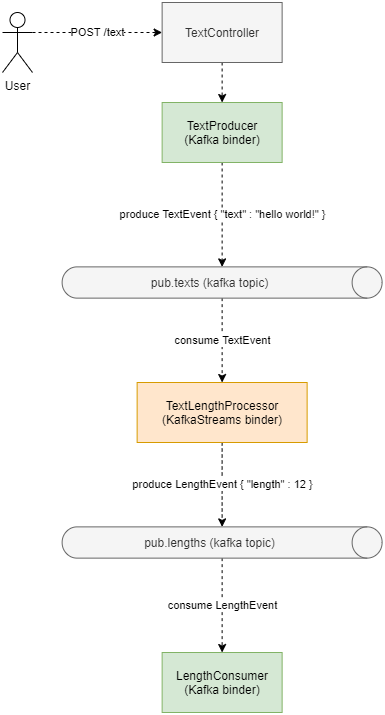

The diagram above was exported from draw.io. Its source (the exported page's mxGraphModel, read from the mxfile embedded in the PNG):
<mxGraphModel dx="1322" dy="1112" grid="1" gridSize="10" guides="1" tooltips="1" connect="1" arrows="1" fold="1" page="1" pageScale="1" pageWidth="827" pageHeight="1169" math="0" shadow="0">
  <root>
    <mxCell id="0" />
    <mxCell id="1" parent="0" />
    <mxCell id="316hjj1FS1Fez5HcG3F3-8" value="consume TextEvent" style="edgeStyle=orthogonalEdgeStyle;rounded=0;orthogonalLoop=1;jettySize=auto;html=1;exitX=1;exitY=0.5;exitDx=0;exitDy=0;exitPerimeter=0;entryX=0.5;entryY=0;entryDx=0;entryDy=0;dashed=1;" edge="1" parent="1" source="316hjj1FS1Fez5HcG3F3-1" target="316hjj1FS1Fez5HcG3F3-7">
      <mxGeometry relative="1" as="geometry" />
    </mxCell>
    <mxCell id="316hjj1FS1Fez5HcG3F3-1" value="pub.texts (kafka topic)" style="shape=cylinder3;whiteSpace=wrap;html=1;boundedLbl=1;backgroundOutline=1;size=15;rotation=90;horizontal=0;fillColor=#f5f5f5;strokeColor=#666666;fontColor=#333333;" vertex="1" parent="1">
      <mxGeometry x="414.01" y="190" width="31.25" height="320" as="geometry" />
    </mxCell>
    <mxCell id="316hjj1FS1Fez5HcG3F3-10" style="edgeStyle=orthogonalEdgeStyle;rounded=0;orthogonalLoop=1;jettySize=auto;html=1;exitX=0.5;exitY=1;exitDx=0;exitDy=0;entryX=0.5;entryY=0;entryDx=0;entryDy=0;dashed=1;" edge="1" parent="1" source="316hjj1FS1Fez5HcG3F3-3" target="316hjj1FS1Fez5HcG3F3-9">
      <mxGeometry relative="1" as="geometry" />
    </mxCell>
    <mxCell id="316hjj1FS1Fez5HcG3F3-3" value="TextController" style="rounded=0;whiteSpace=wrap;html=1;fillColor=#f5f5f5;strokeColor=#666666;fontColor=#333333;" vertex="1" parent="1">
      <mxGeometry x="369.63" y="70" width="120" height="60" as="geometry" />
    </mxCell>
    <mxCell id="316hjj1FS1Fez5HcG3F3-5" value="POST /text" style="edgeStyle=orthogonalEdgeStyle;rounded=0;orthogonalLoop=1;jettySize=auto;html=1;exitX=1;exitY=0.3333333333333333;exitDx=0;exitDy=0;exitPerimeter=0;entryX=0;entryY=0.5;entryDx=0;entryDy=0;dashed=1;" edge="1" parent="1" source="316hjj1FS1Fez5HcG3F3-4" target="316hjj1FS1Fez5HcG3F3-3">
      <mxGeometry relative="1" as="geometry" />
    </mxCell>
    <mxCell id="316hjj1FS1Fez5HcG3F3-4" value="User" style="shape=umlActor;verticalLabelPosition=bottom;verticalAlign=top;html=1;outlineConnect=0;" vertex="1" parent="1">
      <mxGeometry x="210" y="80" width="30" height="60" as="geometry" />
    </mxCell>
    <mxCell id="316hjj1FS1Fez5HcG3F3-13" value="produce LengthEvent { &quot;length&quot; : 12 }" style="edgeStyle=orthogonalEdgeStyle;rounded=0;orthogonalLoop=1;jettySize=auto;html=1;exitX=0.5;exitY=1;exitDx=0;exitDy=0;entryX=0;entryY=0.5;entryDx=0;entryDy=0;entryPerimeter=0;dashed=1;" edge="1" parent="1" source="316hjj1FS1Fez5HcG3F3-7" target="316hjj1FS1Fez5HcG3F3-12">
      <mxGeometry relative="1" as="geometry">
        <Array as="points">
          <mxPoint x="430" y="550" />
          <mxPoint x="430" y="550" />
        </Array>
      </mxGeometry>
    </mxCell>
    <mxCell id="316hjj1FS1Fez5HcG3F3-7" value="TextLengthProcessor&lt;br&gt;(KafkaStreams binder)" style="rounded=0;whiteSpace=wrap;html=1;fillColor=#ffe6cc;strokeColor=#d79b00;" vertex="1" parent="1">
      <mxGeometry x="344.63" y="450" width="170" height="60" as="geometry" />
    </mxCell>
    <mxCell id="316hjj1FS1Fez5HcG3F3-11" value="produce TextEvent { &quot;text&quot; : &quot;hello world!&quot; }" style="edgeStyle=orthogonalEdgeStyle;rounded=0;orthogonalLoop=1;jettySize=auto;html=1;exitX=0.5;exitY=1;exitDx=0;exitDy=0;entryX=0;entryY=0.5;entryDx=0;entryDy=0;entryPerimeter=0;dashed=1;" edge="1" parent="1" source="316hjj1FS1Fez5HcG3F3-9" target="316hjj1FS1Fez5HcG3F3-1">
      <mxGeometry relative="1" as="geometry" />
    </mxCell>
    <mxCell id="316hjj1FS1Fez5HcG3F3-9" value="TextProducer&lt;br&gt;(Kafka binder)" style="rounded=0;whiteSpace=wrap;html=1;fillColor=#d5e8d4;strokeColor=#82b366;" vertex="1" parent="1">
      <mxGeometry x="369.63" y="170" width="120" height="60" as="geometry" />
    </mxCell>
    <mxCell id="316hjj1FS1Fez5HcG3F3-15" value="consume LengthEvent" style="edgeStyle=orthogonalEdgeStyle;rounded=0;orthogonalLoop=1;jettySize=auto;html=1;exitX=1;exitY=0.5;exitDx=0;exitDy=0;exitPerimeter=0;entryX=0.5;entryY=0;entryDx=0;entryDy=0;dashed=1;" edge="1" parent="1" source="316hjj1FS1Fez5HcG3F3-12" target="316hjj1FS1Fez5HcG3F3-14">
      <mxGeometry relative="1" as="geometry" />
    </mxCell>
    <mxCell id="316hjj1FS1Fez5HcG3F3-12" value="pub.lengths (kafka topic)" style="shape=cylinder3;whiteSpace=wrap;html=1;boundedLbl=1;backgroundOutline=1;size=15;rotation=90;horizontal=0;fillColor=#f5f5f5;strokeColor=#666666;fontColor=#333333;" vertex="1" parent="1">
      <mxGeometry x="414.01" y="450" width="31.25" height="320" as="geometry" />
    </mxCell>
    <mxCell id="316hjj1FS1Fez5HcG3F3-14" value="LengthConsumer&lt;br&gt;(Kafka binder)" style="rounded=0;whiteSpace=wrap;html=1;fillColor=#d5e8d4;strokeColor=#82b366;" vertex="1" parent="1">
      <mxGeometry x="369.63" y="720" width="120" height="60" as="geometry" />
    </mxCell>
  </root>
</mxGraphModel>